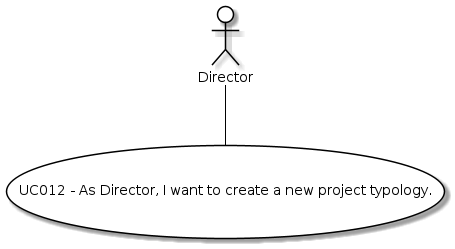

The diagram above was rendered by PlantUML. Its source (embedded in the PNG):
@startuml
skinparam actor {
BackgroundColor #white
ArrowColor #black
BorderColor #black
}
skinparam usecase {
BackgroundColor #white
ArrowColor #black
BorderColor #black
}
actor Director as Director
usecase (UC012 - As Director, I want to create a new project typology.) as UC
:Director: -- UC
@enduml